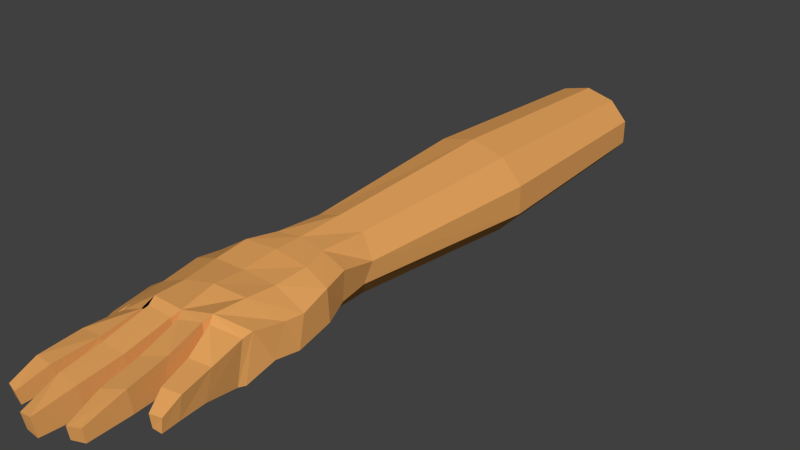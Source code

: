 # Source: FPhand_1.blend  (saved by Blender 2.72.0; exported with 4.5.12 LTS)
import bpy
from mathutils import Matrix  # noqa: F401  (used for matrix-valued properties, if any)

bpy.ops.wm.read_factory_settings(use_empty=True)
scene = bpy.context.scene
scene.name = 'Scene'

# ---- collections
col_collection_1 = bpy.data.collections.new('Collection 1'); scene.collection.children.link(col_collection_1)

# ---- materials (node trees are filled in below, after node groups)
mat_handcolor = bpy.data.materials.new('HandColor')
mat_handcolor.alpha_threshold = 0.0
mat_handcolor.use_transparent_shadow = False
mat_handcolor.diffuse_color = (0.8, 0.3782, 0.1125, 1.0)
mat_handcolor.specular_color = (1.0, 0.4859, 0.2417)
mat_handcolor.roughness = 0.5
mat_handcolor.specular_intensity = 0.6947
mat_handcolor.line_color = (0.0, 0.0, 0.0, 1.0)

# ---- material node trees

# ---- world
world_world = bpy.data.worlds.new('World'); scene.world = world_world
world_world.color = (0.05088, 0.05088, 0.05088)
world_world.use_sun_shadow = False
world_world.sun_shadow_jitter_overblur = 0.0
world_world.cycles.sampling_method = 'MANUAL'
world_world.cycles.sample_map_resolution = 256

# ---- meshes
me_cube = bpy.data.meshes.new('Cube')
me_cube.from_pydata([(0.1125, -0.1091, -0.03277), (-0.1178, -0.1093, -0.03437), (-0.09315, 0.1103, -0.0237), (0.09086, 0.1121, -0.00877), (0.1109, -0.0896, 0.04531), (-0.1226, -0.1127, 0.01296), (-0.0933, 0.1103, 0.01793), (0.08971, 0.1186, 0.0426), (0.06085, -0.1149, -0.03264), (1.551e-08, -0.1172, -0.03202), (-0.06144, -0.1149, -0.03114), (0.1187, -0.0582, -0.01425), (0.1217, -0.01291, -0.02005), (0.1121, 0.0604, -0.01245), (-0.239, -0.0571, -0.09825), (-0.1202, 0.06385, -0.03082), (-0.04596, 0.1067, -0.05135), (3.085e-08, 0.104, -0.05961), (0.04596, 0.1051, -0.05558), (0.06109, -0.1145, 0.0655), (-3.51e-08, -0.1197, 0.0507), (-0.06163, -0.1174, 0.04932), (0.1142, -0.0304, 0.03442), (0.1168, 0.003579, 0.03221), (0.1067, 0.0628, 0.04257), (-0.1255, 0.06446, 0.02569), (-0.04596, 0.1147, 0.06494), (2.092e-08, 0.1176, 0.06967), (0.04882, 0.1149, 0.06361), (0.06491, -0.06105, -0.02918), (0.06674, -0.01436, -0.03701), (0.06317, 0.0511, -0.04509), (1.946e-08, -0.06245, -0.01326), (2.495e-08, -0.01565, -0.01746), (2.701e-08, 0.04879, -0.04206), (-0.06565, -0.05598, -0.01919), (-0.0582, 0.001416, -0.04102), (-0.05164, 0.0581, -0.05452), (0.06404, -0.05572, 0.06474), (-3.237e-08, -0.05875, 0.06541), (-0.06482, -0.05836, 0.04833), (0.06519, -0.0001645, 0.06078), (-2.174e-08, -0.0008562, 0.06303), (-0.06594, 0.003452, 0.05683), (0.06429, 0.06389, 0.06287), (-1.258e-08, 0.06463, 0.07007), (-0.06234, 0.0626, 0.06682), (-0.1213, -0.04939, -0.02368), (-0.101, 0.01602, -0.06548), (-0.1256, -0.05315, 0.02005), (-0.1299, 0.01901, 0.02895), (-0.1288, -0.05014, -0.02982), (-0.1442, 0.02128, -0.05592), (-0.1434, -0.05489, 0.008158), (-0.1522, 0.02529, -0.003924), (-0.1752, -0.0499, -0.06401), (-0.1994, -0.006413, -0.0841), (-0.1864, -0.05822, -0.03097), (-0.2105, -0.01367, -0.0363), (-0.1752, -0.0499, -0.06401), (-0.1994, -0.006413, -0.0841), (-0.1864, -0.05822, -0.03097), (-0.2105, -0.01367, -0.0363), (-0.222, -0.0952, -0.0925), (-0.239, -0.0571, -0.09825), (-0.2361, -0.1009, -0.07779), (-0.2534, -0.06284, -0.07906), (-0.1178, -0.1093, -0.03437), (-0.1226, -0.1127, 0.01296), (-0.06144, -0.1149, -0.03114), (-0.06163, -0.1174, 0.02394), (-0.1155, -0.1287, -0.03048), (-0.118, -0.1346, 0.01075), (-0.0666, -0.1333, -0.03062), (-0.06676, -0.139, 0.03543), (-0.1232, -0.2021, -0.02684), (-0.1232, -0.2021, 0.01024), (-0.07391, -0.2066, -0.038), (-0.07391, -0.2066, 0.01923), (-0.1239, -0.2682, -0.02364), (-0.1239, -0.2781, 0.003144), (-0.08597, -0.2713, -0.03098), (-0.08597, -0.2817, 0.006683), (-0.1206, -0.3215, -0.03891), (-0.1206, -0.3272, -0.01574), (-0.0987, -0.3267, -0.04146), (-0.0987, -0.3328, -0.01604), (-0.00553, -0.1294, -0.02803), (-0.05675, -0.1274, -0.02748), (-0.00553, -0.135, 0.04309), (-0.05687, -0.1331, 0.04184), (-0.009903, -0.2118, -0.04088), (-0.05865, -0.21, -0.03996), (-0.009903, -0.2159, 0.02142), (-0.05865, -0.214, 0.02091), (-0.01568, -0.28, -0.04414), (-0.05811, -0.2783, -0.04327), (-0.01568, -0.2895, 0.007858), (-0.05811, -0.2874, 0.007698), (-0.02549, -0.351, -0.04699), (-0.05207, -0.3493, -0.04652), (-0.02549, -0.3567, -0.00968), (-0.05207, -0.355, -0.01524), (0.05535, -0.126, -0.02473), (0.006717, -0.1278, -0.0255), (0.05492, -0.1294, 0.05648), (0.006717, -0.1335, 0.04344), (0.05587, -0.2043, -0.01973), (0.0124, -0.2061, -0.03268), (0.0552, -0.1919, 0.03468), (0.01235, -0.2077, 0.02281), (0.05821, -0.2576, -0.02198), (0.01651, -0.2706, -0.03153), (0.05833, -0.2636, 0.02137), (0.01651, -0.2765, 0.01017), (0.05167, -0.3289, -0.03003), (0.02545, -0.3347, -0.03404), (0.05167, -0.3328, -0.004154), (0.02545, -0.3384, -0.009553), (0.1091, -0.1218, -0.03076), (0.1088, -0.1067, 0.04098), (0.06723, -0.1282, -0.02553), (0.06678, -0.1269, 0.05636), (0.1186, -0.1868, -0.01592), (0.1166, -0.1694, 0.03125), (0.07897, -0.193, -0.01702), (0.07753, -0.1764, 0.03235), (0.1229, -0.2346, -0.01516), (0.1238, -0.2275, 0.02307), (0.09084, -0.2287, -0.01653), (0.09128, -0.2338, 0.02349), (0.124, -0.2647, -0.01715), (0.125, -0.2623, 0.006724), (0.1044, -0.264, -0.01809), (0.1046, -0.2672, 0.006883), (-0.07327, 0.251, -0.01702), (0.07672, 0.1761, -0.01213), (-0.07327, 0.2245, 0.0224), (0.07965, 0.1939, 0.0227), (-0.04528, 0.2151, -0.05864), (3.28e-08, 0.2066, -0.07227), (0.04541, 0.2058, -0.05343), (-0.04528, 0.2064, 0.05864), (4.957e-05, 0.2064, 0.07261), (0.04862, 0.2064, 0.05869), (-0.1074, 0.5606, -0.02735), (0.1074, 0.5606, -0.02735), (-0.1074, 0.5606, 0.02735), (0.1074, 0.5606, 0.02735), (-0.06635, 0.5606, -0.07159), (-3.613e-08, 0.5606, -0.08849), (0.06635, 0.5606, -0.07159), (-0.06635, 0.5606, 0.07159), (-4.343e-08, 0.5606, 0.08849), (0.06635, 0.5606, 0.07159), (-0.1074, 0.5606, -0.02735), (0.1074, 0.5606, -0.02735), (-0.1074, 0.5606, 0.02735), (0.1074, 0.5606, 0.02735), (-0.06635, 0.5606, -0.07159), (-3.613e-08, 0.5606, -0.08849), (0.06635, 0.5606, -0.07159), (-0.06635, 0.5606, 0.07159), (-4.343e-08, 0.5606, 0.08849), (0.06635, 0.5606, 0.07159), (-0.08971, 0.9602, -0.02285), (0.08971, 0.9602, -0.02285), (-0.08971, 0.9602, 0.02285), (0.08971, 0.9602, 0.02285), (-0.05544, 0.9602, -0.05982), (-1.139e-07, 0.9602, -0.07394), (0.05544, 0.9602, -0.05982), (-0.05544, 0.9602, 0.05982), (-1.212e-07, 0.9602, 0.07394), (0.05544, 0.9602, 0.05982), (-0.2361, -0.1009, -0.07779), (-0.2534, -0.06284, -0.07906), (-0.2494, -0.07932, -0.11), (-0.239, -0.1026, -0.1089), (-0.2494, -0.07932, -0.11), (-0.2477, -0.106, -0.0975), (-0.2477, -0.106, -0.0975), (-0.2582, -0.08281, -0.09827)], [], [(15, 2, 16), (26, 6, 25), (21, 70, 69), (25, 6, 2), (18, 17, 140), (24, 13, 3), (13, 31, 18), (31, 34, 17), (37, 16, 17), (8, 29, 11), (29, 30, 12), (12, 30, 31), (9, 32, 29), (32, 33, 30), (33, 34, 31), (69, 35, 9), (32, 35, 36), (33, 36, 37), (47, 35, 69), (35, 47, 48), (15, 37, 48), (21, 40, 49), (25, 50, 43), (43, 46, 25), (22, 38, 19), (38, 39, 20), (20, 39, 40), (23, 41, 38), (41, 42, 39), (39, 42, 43), (24, 44, 41), (44, 45, 42), (42, 45, 46), (24, 7, 28), (44, 28, 27), (27, 26, 46), (19, 8, 121), (20, 9, 104), (21, 10, 88), (53, 68, 49), (54, 50, 25), (26, 142, 137), (26, 27, 143), (27, 28, 144), (4, 0, 11), (22, 11, 12), (23, 12, 13), (48, 50, 49), (54, 52, 56), (25, 15, 52), (51, 68, 53), (49, 50, 54), (47, 51, 52), (56, 60, 62), (53, 57, 55), (53, 54, 58), (51, 55, 56), (62, 60, 64), (57, 61, 59), (58, 62, 61), (55, 59, 60), (64, 65, 175, 14), (61, 65, 63), (61, 62, 66), (60, 59, 63), (70, 74, 73), (5, 68, 70), (1, 67, 68), (10, 69, 67), (74, 78, 77), (72, 74, 21), (68, 67, 71), (67, 69, 73), (78, 82, 81), (74, 72, 76), (72, 71, 75), (73, 77, 75), (82, 86, 85), (78, 76, 80), (76, 75, 79), (77, 81, 79), (85, 86, 84), (80, 84, 86), (80, 79, 83), (79, 81, 85), (90, 88, 92), (20, 89, 87), (20, 21, 90), (9, 87, 88), (94, 92, 96), (89, 93, 91), (89, 90, 94), (88, 87, 91), (98, 96, 100), (93, 97, 95), (93, 94, 98), (92, 91, 95), (99, 101, 102), (97, 101, 99), (98, 102, 101), (96, 95, 99), (106, 104, 108), (19, 105, 103), (20, 106, 105), (9, 8, 103), (110, 108, 112), (105, 109, 107), (106, 110, 109), (103, 107, 108), (114, 112, 116), (109, 113, 111), (109, 110, 114), (107, 111, 112), (117, 118, 116), (113, 117, 115), (113, 114, 118), (111, 115, 116), (122, 121, 125), (19, 122, 120), (0, 119, 121), (4, 120, 119), (126, 125, 129), (122, 126, 124), (121, 119, 123), (120, 124, 123), (130, 129, 133), (126, 130, 128), (125, 123, 127), (124, 128, 127), (132, 134, 133), (130, 134, 132), (127, 131, 133), (128, 132, 131), (141, 140, 150), (137, 142, 152), (142, 143, 153), (144, 154, 153), (16, 139, 140), (2, 135, 139), (28, 7, 138), (7, 3, 136), (6, 137, 135), (3, 18, 141), (150, 160, 161), (152, 162, 157), (153, 163, 162), (154, 164, 163), (139, 149, 150), (135, 145, 149), (138, 148, 154), (138, 136, 146), (137, 147, 145), (136, 141, 151), (160, 170, 171), (162, 172, 167), (163, 173, 172), (163, 164, 174), (149, 159, 160), (145, 155, 159), (148, 158, 164), (146, 156, 158), (147, 157, 155), (151, 161, 156), (171, 174, 168), (165, 167, 172), (172, 173, 170), (173, 174, 171), (160, 159, 169), (159, 155, 165), (164, 158, 168), (158, 156, 166), (155, 157, 167), (161, 171, 166), (52, 15, 48), (37, 15, 16), (46, 26, 25), (10, 21, 69), (15, 25, 2), (141, 18, 140), (7, 24, 3), (3, 13, 18), (18, 31, 17), (34, 37, 17), (0, 8, 11), (11, 29, 12), (13, 12, 31), (8, 9, 29), (29, 32, 30), (30, 33, 31), (32, 9, 35), (33, 32, 36), (34, 33, 37), (69, 67, 47), (48, 36, 35), (36, 48, 37), (50, 49, 40), (68, 21, 49), (40, 43, 50), (4, 22, 19), (19, 38, 20), (21, 20, 40), (22, 23, 38), (38, 41, 39), (40, 39, 43), (23, 24, 41), (41, 44, 42), (43, 42, 46), (44, 24, 28), (45, 44, 27), (45, 27, 46), (122, 19, 121), (106, 20, 104), (90, 21, 88), (47, 67, 68), (6, 26, 137), (142, 26, 143), (143, 27, 144), (22, 4, 11), (23, 22, 12), (24, 23, 13), (47, 48, 49), (58, 54, 56), (54, 25, 52), (51, 47, 68), (53, 49, 54), (47, 52, 48), (58, 56, 62), (51, 53, 55), (57, 53, 58), (52, 51, 56), (66, 62, 64), (55, 57, 59), (57, 58, 61), (56, 55, 60), (65, 64, 179, 180), (59, 61, 63), (65, 61, 66), (64, 60, 63), (69, 70, 73), (5, 1, 68), (1, 10, 67), (73, 74, 77), (68, 72, 21), (72, 68, 71), (71, 67, 73), (77, 78, 81), (78, 74, 76), (76, 72, 75), (71, 73, 75), (81, 82, 85), (82, 78, 80), (80, 76, 79), (75, 77, 79), (83, 85, 84), (82, 80, 86), (84, 80, 83), (83, 79, 85), (94, 90, 92), (9, 20, 87), (89, 20, 90), (69, 9, 88, 10), (98, 94, 96), (87, 89, 91), (93, 89, 94), (92, 88, 91), (102, 98, 100), (91, 93, 95), (97, 93, 98), (96, 92, 95), (100, 99, 102), (95, 97, 99), (97, 98, 101), (100, 96, 99), (110, 106, 108), (8, 19, 103), (19, 20, 105), (104, 9, 103), (114, 110, 112), (103, 105, 107), (105, 106, 109), (104, 103, 108), (118, 114, 116), (107, 109, 111), (113, 109, 114), (108, 107, 112), (115, 117, 116), (111, 113, 115), (117, 113, 118), (112, 111, 116), (126, 122, 125), (4, 19, 120), (8, 0, 121), (0, 4, 119), (130, 126, 129), (120, 122, 124), (125, 121, 123), (119, 120, 123), (134, 130, 133), (124, 126, 128), (129, 125, 127), (123, 124, 127), (131, 132, 133), (128, 130, 132), (129, 127, 133), (127, 128, 131), (151, 141, 150), (147, 137, 152), (152, 142, 153), (143, 144, 153), (17, 16, 140), (16, 2, 139), (144, 28, 138), (138, 7, 136), (2, 6, 135), (136, 3, 141), (151, 150, 161), (147, 152, 157), (152, 153, 162), (153, 154, 163), (140, 139, 150), (139, 135, 149), (144, 138, 154), (148, 138, 146), (135, 137, 145), (146, 136, 151), (161, 160, 171), (157, 162, 167), (162, 163, 172), (173, 163, 174), (150, 149, 160), (149, 145, 159), (154, 148, 164), (148, 146, 158), (145, 147, 155), (146, 151, 156), (166, 171, 168), (169, 165, 172), (169, 172, 170), (170, 173, 171), (170, 160, 169), (169, 159, 165), (174, 164, 168), (168, 158, 166), (165, 155, 167), (156, 161, 166), (14, 175, 181, 177), (66, 64, 14, 176), (65, 66, 176, 175), (178, 180, 179), (181, 182, 177), (176, 14, 177, 182), (63, 65, 180, 178), (64, 63, 178, 179), (175, 176, 182, 181)])
me_cube.materials.append(mat_handcolor)
me_cube.use_remesh_preserve_volume = False
me_cube.use_remesh_preserve_attributes = False
me_cube.use_mirror_vertex_groups = False
me_cube.auto_texspace = False
me_cube.update()
arm_armature = bpy.data.armatures.new('Armature')  # bones are not reproduced

# ---- objects
ob_armature = bpy.data.objects.new('Armature', arm_armature)
ob_cube = bpy.data.objects.new('Cube', me_cube)

# ---- transforms, parenting, visibility, modifiers, constraints
ob_armature.location = (0.0006622, -0.004951, 0.0)
ob_armature.lineart.crease_threshold = 0.0
ob_cube.parent = ob_armature
ob_cube.matrix_parent_inverse = Matrix(((1.0, 0.0, 0.0, -0.0006622), (0.0, 1.0, 0.0, 0.004951), (0.0, 0.0, 1.0, 0.0), (0.0, 0.0, 0.0, 1.0)))
ob_cube.location = (0.0006623, -0.9474, 0.0)
ob_cube.lock_rotations_4d = False
ob_cube.empty_display_type = 'ARROWS'
ob_cube.show_texture_space = True
ob_cube.lineart.crease_threshold = 0.0
_vg = ob_cube.vertex_groups.new(name='Bone')
for _i, _w in zip([135, 144, 145, 146, 147, 148, 149, 150, 151, 152, 153, 154, 155, 156, 157, 158, 159, 160, 161, 162, 163, 164, 165, 166, 167, 168, 169, 170, 171, 172, 173, 174], [0.05263, 0.001749, 0.9542, 0.9639, 0.9567, 0.963, 0.96, 0.9678, 0.9655, 0.9616, 0.9666, 0.9646, 1.0, 1.0, 1.0, 1.0, 1.0, 1.0, 1.0, 1.0, 1.0, 1.0, 1.0, 1.0, 1.0, 1.0, 1.0, 1.0, 1.0, 1.0, 1.0, 1.0]): _vg.add([_i], _w, 'REPLACE')
_vg = ob_cube.vertex_groups.new(name='Bone.001')
for _i, _w in zip([2, 3, 6, 7, 12, 13, 16, 17, 18, 22, 23, 24, 26, 27, 28, 30, 31, 34, 37, 41, 44, 45, 46, 135, 136, 137, 138, 139, 140, 141, 142, 143, 144, 145, 146, 147, 148, 149, 150, 151, 152, 153, 154], [0.1295, 0.4326, 0.1972, 0.6632, 0.01784, 0.1306, 0.196, 0.7356, 0.7416, 0.01052, 0.04549, 0.1759, 0.6634, 0.7667, 0.7329, 0.05154, 0.1463, 0.07632, 0.02141, 0.02288, 0.2063, 0.1819, 0.1559, 0.936, 0.9461, 0.943, 0.947, 0.9503, 0.9623, 0.9611, 0.9581, 0.9603, 0.9516, 0.04314, 0.02197, 0.0353, 0.02259, 0.03068, 0.01383, 0.02053, 0.02462, 0.01517, 0.01951]): _vg.add([_i], _w, 'REPLACE')
_vg = ob_cube.vertex_groups.new(name='Bone.002')
for _i, _w in zip([2, 6, 15, 16, 17, 18, 25, 26, 27, 34, 36, 37, 42, 43, 45, 46, 47, 48, 49, 50, 51, 52, 53, 54, 55, 57, 58, 68, 137, 139], [0.8333, 0.7611, 0.8399, 0.7614, 0.1512, 0.03137, 0.8769, 0.2364, 0.06142, 0.1045, 0.2005, 0.8179, 0.002573, 0.1624, 0.09219, 0.5684, 0.3048, 0.7778, 0.3524, 0.8041, 0.2999, 0.1625, 0.4647, 0.4986, 0.04852, 0.09846, 0.01648, 0.04791, 0.01938, 0.02104]): _vg.add([_i], _w, 'REPLACE')
_vg = ob_cube.vertex_groups.new(name='Bone.003')
for _i, _w in zip([15, 25, 47, 48, 49, 50, 51, 52, 53, 54, 55, 56, 57, 58, 68], [0.1117, 0.006294, 0.2547, 0.1053, 0.362, 0.1405, 0.2792, 0.7515, 0.2961, 0.4768, 0.1383, 0.1261, 0.6099, 0.06902, 0.02478]): _vg.add([_i], _w, 'REPLACE')
_vg = ob_cube.vertex_groups.new(name='Bone.004')
for _i, _w in zip([14, 47, 49, 51, 52, 53, 55, 56, 57, 58, 59, 60, 61, 62, 63, 64, 65, 66, 175, 176, 177, 178, 179, 180, 181, 182], [1.0, 0.1184, 0.06934, 0.1692, 0.06855, 0.0632, 0.7687, 0.8706, 0.2515, 0.8953, 1.0, 1.0, 1.0, 1.0, 1.0, 1.0, 1.0, 1.0, 1.0, 1.0, 1.0, 1.0, 1.0, 1.0, 1.0, 1.0]): _vg.add([_i], _w, 'REPLACE')
_vg = ob_cube.vertex_groups.new(name='Bone.005')
for _i, _w in zip([1, 5, 9, 10, 13, 16, 17, 18, 21, 25, 26, 29, 30, 31, 32, 33, 34, 35, 36, 37, 39, 40, 42, 43, 45, 46, 47, 48, 49, 50, 51, 53, 55, 57, 67, 68, 69, 70, 71, 72, 73, 74, 87, 88, 104], [0.5807, 0.8835, 0.04718, 0.532, 0.009472, 0.01174, 0.07091, 0.01868, 0.06284, 0.05413, 0.007702, 0.03594, 0.06576, 0.1089, 0.09281, 0.1097, 0.6682, 0.9252, 0.6743, 0.1273, 0.07446, 0.7917, 0.07558, 0.6716, 0.01079, 0.1317, 0.2781, 0.08585, 0.174, 0.01524, 0.2179, 0.1368, 0.02628, 0.01382, 0.244, 0.5707, 0.2983, 0.3609, 0.09264, 0.07125, 0.1005, 0.1037, 0.04933, 0.2421, 0.002532]): _vg.add([_i], _w, 'REPLACE')
_vg = ob_cube.vertex_groups.new(name='Bone.006')
for _i, _w in zip([1, 5, 10, 47, 49, 53, 67, 68, 69, 70, 71, 72, 73, 74, 75, 76, 77, 78], [0.3713, 0.008983, 0.009369, 0.01254, 0.01966, 0.01696, 0.7003, 0.318, 0.6373, 0.6278, 0.8237, 0.8777, 0.8155, 0.8782, 0.06385, 0.05815, 0.1729, 0.8029]): _vg.add([_i], _w, 'REPLACE')
_vg = ob_cube.vertex_groups.new(name='Bone.007')
for _i, _w in zip([67, 69, 71, 72, 73, 75, 76, 77, 78, 79, 80, 81, 82, 83, 84, 85], [0.0509, 0.0628, 0.07923, 0.02995, 0.08219, 0.9268, 0.9375, 0.8067, 0.1734, 0.9425, 0.931, 0.8631, 0.5189, 0.08247, 0.07024, 0.04114]): _vg.add([_i], _w, 'REPLACE')
_vg = ob_cube.vertex_groups.new(name='Bone.008')
for _i, _w in zip([79, 80, 81, 82, 83, 84, 85, 86], [0.05191, 0.06708, 0.117, 0.4722, 0.9169, 0.9295, 0.9534, 0.9807]): _vg.add([_i], _w, 'REPLACE')
_vg = ob_cube.vertex_groups.new(name='Bone.009')
for _i, _w in zip([12, 21, 29, 30, 31, 32, 33, 34, 36, 40, 90], [0.04103, 0.3769, 0.09248, 0.1974, 0.025, 0.116, 0.7398, 0.0717, 0.09111, 0.03007, 0.06767]): _vg.add([_i], _w, 'REPLACE')
_vg = ob_cube.vertex_groups.new(name='Bone.010')
for _i, _w in zip([1, 5, 9, 10, 20, 21, 32, 40, 87, 88, 89, 90, 91, 92, 93, 94, 103, 104, 106], [0.008672, 0.0153, 0.2519, 0.3104, 0.2031, 0.5245, 0.00697, 0.05684, 0.5117, 0.5734, 0.7341, 0.8545, 0.02624, 0.02969, 0.01183, 0.01025, 0.02142, 0.138, 0.03116]): _vg.add([_i], _w, 'REPLACE')
_vg = ob_cube.vertex_groups.new(name='Bone.011')
for _i, _w in zip([9, 10, 87, 88, 89, 90, 91, 92, 93, 94, 95, 96, 97, 98, 104], [0.04412, 0.04911, 0.09573, 0.09002, 0.04433, 0.02098, 0.8462, 0.8496, 0.9271, 0.9331, 0.09234, 0.08114, 0.1921, 0.05031, 0.0002781]): _vg.add([_i], _w, 'REPLACE')
_vg = ob_cube.vertex_groups.new(name='Bone.012')
for _i, _w in zip([91, 92, 93, 94, 95, 96, 97, 98, 99, 100, 101, 102], [0.08482, 0.08334, 0.01386, 0.01284, 0.901, 0.9128, 0.7986, 0.9474, 0.9899, 0.9904, 0.9885, 0.9947]): _vg.add([_i], _w, 'REPLACE')
_vg = ob_cube.vertex_groups.new(name='Bone.013')
for _i, _w in zip([0, 4, 7, 8, 9, 10, 11, 12, 19, 20, 22, 23, 24, 26, 27, 28, 29, 30, 32, 33, 38, 39, 40, 41, 42, 43, 44, 45, 46, 87, 88, 89, 103, 104, 105, 106, 108, 109, 119, 120, 121, 122, 126], [0.02583, 0.1938, 0.01159, 0.112, 0.4504, 0.04597, 0.06427, 0.04579, 0.4737, 0.5294, 0.1396, 0.06684, 0.0581, 0.05273, 0.1159, 0.06149, 0.1984, 0.08636, 0.6853, 0.08249, 0.397, 0.8059, 0.07506, 0.1757, 0.775, 0.1103, 0.1391, 0.591, 0.1166, 0.23, 0.04133, 0.1407, 0.2139, 0.4815, 0.7088, 0.1365, 0.02548, 0.04549, 0.01131, 0.1651, 0.04878, 0.2261, 0.003796]): _vg.add([_i], _w, 'REPLACE')
_vg = ob_cube.vertex_groups.new(name='Bone.014')
for _i, _w in zip([4, 9, 19, 20, 22, 38, 39, 87, 89, 103, 104, 105, 106, 107, 109, 110, 113, 120, 122], [0.1008, 0.03984, 0.3067, 0.2149, 0.0009145, 0.1126, 0.01272, 0.002093, 0.05321, 0.05791, 0.1003, 0.1854, 0.7759, 0.1107, 0.759, 0.02863, 0.03838, 0.08991, 0.1439]): _vg.add([_i], _w, 'REPLACE')
_vg = ob_cube.vertex_groups.new(name='Bone.015')
for _i, _w in zip([8, 9, 87, 103, 104, 106, 107, 108, 109, 110, 111, 112, 113, 114, 115, 116, 117, 118], [0.05811, 0.05322, 0.002214, 0.1305, 0.1093, 0.008721, 0.8307, 0.9043, 0.1811, 0.9531, 0.9404, 0.9319, 0.927, 0.9876, 0.07277, 0.04317, 0.07543, 0.003353]): _vg.add([_i], _w, 'REPLACE')
_vg = ob_cube.vertex_groups.new(name='Bone.016')
for _i, _w in zip([111, 112, 115, 116, 117, 118], [0.04039, 0.0627, 0.9261, 0.9533, 0.9215, 0.9737]): _vg.add([_i], _w, 'REPLACE')
_vg = ob_cube.vertex_groups.new(name='Bone.017')
for _i, _w in zip([0, 3, 4, 7, 8, 11, 12, 13, 17, 18, 19, 22, 23, 24, 27, 28, 29, 30, 31, 33, 34, 38, 39, 41, 42, 44, 45, 103, 119, 120, 122, 136, 138], [0.1377, 0.5225, 0.2907, 0.2798, 0.026, 0.6669, 0.755, 0.7699, 0.01145, 0.1656, 0.0104, 0.6104, 0.7861, 0.721, 0.03438, 0.1713, 0.3041, 0.4468, 0.6443, 0.01369, 0.06458, 0.3284, 0.02256, 0.7163, 0.08331, 0.6093, 0.09867, 0.005217, 0.07399, 0.197, 0.008358, 0.05472, 0.008436]): _vg.add([_i], _w, 'REPLACE')
_vg = ob_cube.vertex_groups.new(name='Bone.018')
for _i, _w in zip([0, 4, 8, 9, 11, 12, 19, 22, 23, 29, 30, 32, 38, 87, 103, 104, 105, 107, 119, 120, 121, 122, 123, 124, 125, 126], [0.6967, 0.2179, 0.6704, 0.06765, 0.1663, 0.06658, 0.1287, 0.1007, 0.03502, 0.2656, 0.11, 0.004415, 0.07379, 0.01621, 0.4699, 0.09096, 0.0605, 0.01522, 0.7266, 0.2882, 0.7816, 0.4558, 0.02947, 0.02789, 0.01869, 0.05889]): _vg.add([_i], _w, 'REPLACE')
_vg = ob_cube.vertex_groups.new(name='Bone.019')
for _i, _w in zip([0, 4, 8, 11, 19, 22, 38, 103, 119, 120, 121, 122, 123, 124, 125, 126, 127, 128, 129, 130, 131, 132, 134], [0.08474, 0.1557, 0.03572, 0.01797, 0.0389, 0.05471, 0.01302, 0.01266, 0.1312, 0.2242, 0.08928, 0.1302, 0.8912, 0.867, 0.8917, 0.8605, 0.2027, 0.1566, 0.1266, 0.4527, 0.0645, 0.02897, 0.0218]): _vg.add([_i], _w, 'REPLACE')
_vg = ob_cube.vertex_groups.new(name='Bone.020')
for _i, _w in zip([123, 124, 125, 126, 127, 128, 129, 130, 131, 132, 133, 134], [0.06519, 0.04197, 0.07247, 0.009934, 0.7912, 0.8353, 0.8702, 0.5433, 0.9339, 0.9591, 0.9837, 0.9636]): _vg.add([_i], _w, 'REPLACE')
_m = ob_cube.modifiers.new('Armature', 'ARMATURE')
_m.object = ob_armature

# ---- collection membership
col_collection_1.objects.link(ob_armature)
col_collection_1.objects.link(ob_cube)

# ---- scene / render settings (as saved in the file)
scene.frame_start = 1; scene.frame_end = 40; scene.frame_set(6)
scene.render.engine = 'BLENDER_EEVEE_NEXT'
scene.render.resolution_percentage = 50
scene.render.dither_intensity = 0.0
scene.cycles.use_denoising = False
scene.cycles.samples = 10
scene.cycles.sampling_pattern = 'TABULATED_SOBOL'
scene.cycles.light_sampling_threshold = 0.0
scene.cycles.use_adaptive_sampling = False
scene.cycles.use_light_tree = False
scene.cycles.blur_glossy = 0.0
scene.cycles.volume_bounces = 1
scene.cycles.pixel_filter_type = 'GAUSSIAN'
scene.cycles.sample_clamp_indirect = 0.0
scene.view_settings.view_transform = 'Standard'
bpy.context.view_layer.update()

# ---- added for rendering (the .blend has no active camera and no usable light): camera, sun
cam_auto = bpy.data.cameras.new('AutoCamera')
cam_auto.lens = 50.0
cam_auto.sensor_width = 36.0
cam_auto.clip_end = 1000.0
ob_auto_camera = bpy.data.objects.new('AutoCamera', cam_auto)
scene.collection.objects.link(ob_auto_camera)
ob_auto_camera.location = (1.08293, -1.89005, 0.861711)
ob_auto_camera.rotation_euler = (1.09748, -7.21219e-08, 0.694738)
scene.camera = ob_auto_camera
light_auto_sun = bpy.data.lights.new('AutoSun', 'SUN')
light_auto_sun.energy = 3.0
light_auto_sun.angle = 0.0523599
ob_auto_sun = bpy.data.objects.new('AutoSun', light_auto_sun)
scene.collection.objects.link(ob_auto_sun)
ob_auto_sun.rotation_euler = (0.872665, 0.174533, 0.523599)
bpy.context.view_layer.update()
